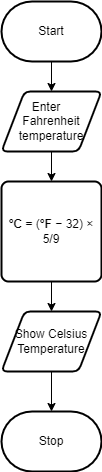

The diagram above was exported from draw.io. Its source (the exported page's mxGraphModel, read from the mxfile embedded in the PNG):
<mxGraphModel dx="1086" dy="751" grid="1" gridSize="10" guides="1" tooltips="1" connect="1" arrows="1" fold="1" page="1" pageScale="1" pageWidth="850" pageHeight="1100" math="0" shadow="0">
  <root>
    <mxCell id="0" />
    <mxCell id="1" parent="0" />
    <mxCell id="9" style="edgeStyle=orthogonalEdgeStyle;html=1;entryX=0.5;entryY=0;entryDx=0;entryDy=0;rounded=0;" parent="1" source="2" target="5" edge="1">
      <mxGeometry relative="1" as="geometry" />
    </mxCell>
    <mxCell id="2" value="Start" style="strokeWidth=2;html=1;shape=mxgraph.flowchart.terminator;whiteSpace=wrap;" parent="1" vertex="1">
      <mxGeometry x="230" y="100" width="100" height="60" as="geometry" />
    </mxCell>
    <mxCell id="3" value="Stop" style="strokeWidth=2;html=1;shape=mxgraph.flowchart.terminator;whiteSpace=wrap;" parent="1" vertex="1">
      <mxGeometry x="230" y="510" width="100" height="60" as="geometry" />
    </mxCell>
    <mxCell id="10" style="edgeStyle=orthogonalEdgeStyle;shape=connector;rounded=0;html=1;entryX=0.5;entryY=0;entryDx=0;entryDy=0;labelBackgroundColor=default;strokeColor=default;fontFamily=Helvetica;fontSize=11;fontColor=default;endArrow=classic;" parent="1" source="5" target="8" edge="1">
      <mxGeometry relative="1" as="geometry" />
    </mxCell>
    <mxCell id="5" value="Enter&amp;nbsp; &amp;nbsp; Fahrenheit temperature" style="shape=parallelogram;html=1;strokeWidth=2;perimeter=parallelogramPerimeter;whiteSpace=wrap;rounded=1;arcSize=12;size=0.23;align=center;" parent="1" vertex="1">
      <mxGeometry x="230" y="190" width="100" height="60" as="geometry" />
    </mxCell>
    <mxCell id="12" style="edgeStyle=orthogonalEdgeStyle;shape=connector;rounded=0;html=1;labelBackgroundColor=default;strokeColor=default;fontFamily=Helvetica;fontSize=11;fontColor=default;endArrow=classic;" parent="1" source="7" target="3" edge="1">
      <mxGeometry relative="1" as="geometry" />
    </mxCell>
    <mxCell id="7" value="Show Celsius Temperature" style="shape=parallelogram;html=1;strokeWidth=2;perimeter=parallelogramPerimeter;whiteSpace=wrap;rounded=1;arcSize=12;size=0.23;" parent="1" vertex="1">
      <mxGeometry x="230" y="410" width="100" height="60" as="geometry" />
    </mxCell>
    <mxCell id="11" style="edgeStyle=orthogonalEdgeStyle;shape=connector;rounded=0;html=1;entryX=0.5;entryY=0;entryDx=0;entryDy=0;labelBackgroundColor=default;strokeColor=default;fontFamily=Helvetica;fontSize=11;fontColor=default;endArrow=classic;" parent="1" source="8" target="7" edge="1">
      <mxGeometry relative="1" as="geometry" />
    </mxCell>
    <mxCell id="8" value="&lt;b&gt;°C =&amp;nbsp;&lt;/b&gt;&lt;span style=&quot;background-color: initial;&quot;&gt;(&lt;/span&gt;&lt;b style=&quot;background-color: initial;&quot;&gt;°F&lt;/b&gt;&lt;span style=&quot;background-color: initial;&quot;&gt;&amp;nbsp;&lt;/span&gt;&lt;span style=&quot;background-color: initial;&quot;&gt;− 32) × 5/9&lt;/span&gt;&lt;b&gt;&lt;br&gt;&lt;/b&gt;" style="rounded=1;whiteSpace=wrap;html=1;absoluteArcSize=1;arcSize=14;strokeWidth=2;" parent="1" vertex="1">
      <mxGeometry x="230" y="280" width="100" height="100" as="geometry" />
    </mxCell>
  </root>
</mxGraphModel>